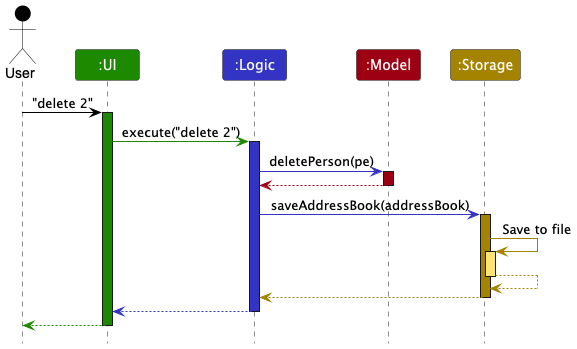

The diagram above was rendered by PlantUML. Its source (embedded in the PNG):
@startuml
!include style.puml
skinparam ArrowFontStyle plain

Actor User as user USER_COLOR
Participant ":UI" as ui UI_COLOR
Participant ":Logic" as logic LOGIC_COLOR
Participant ":Model" as model MODEL_COLOR
Participant ":Storage" as storage STORAGE_COLOR

user -[USER_COLOR]> ui : "delete 2"
activate ui UI_COLOR

ui -[UI_COLOR]> logic : execute("delete 2")
activate logic LOGIC_COLOR

logic -[LOGIC_COLOR]> model : deletePerson(pe)
activate model MODEL_COLOR

model -[MODEL_COLOR]-> logic
deactivate model

logic -[LOGIC_COLOR]> storage : saveAddressBook(addressBook)
activate storage STORAGE_COLOR

storage -[STORAGE_COLOR]> storage : Save to file
activate storage STORAGE_COLOR_T1
storage --[STORAGE_COLOR]> storage
deactivate storage

storage --[STORAGE_COLOR]> logic
deactivate storage

logic --[LOGIC_COLOR]> ui
deactivate logic

ui--[UI_COLOR]> user
deactivate ui
@enduml